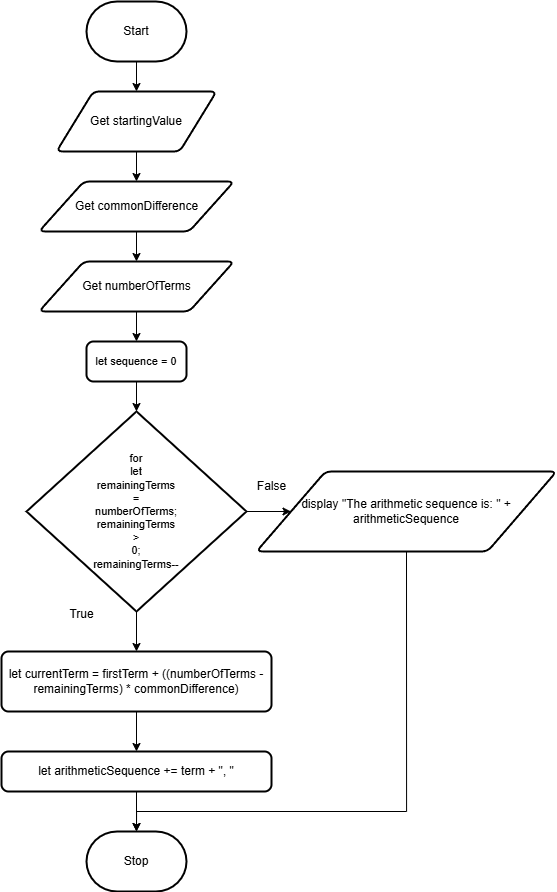

The diagram above was exported from draw.io. Its source (the exported page's mxGraphModel, read from the mxfile embedded in the PNG):
<mxGraphModel dx="1671" dy="1012" grid="1" gridSize="10" guides="1" tooltips="1" connect="1" arrows="1" fold="1" page="1" pageScale="1" pageWidth="850" pageHeight="1100" math="0" shadow="0">
  <root>
    <mxCell id="0" />
    <mxCell id="1" parent="0" />
    <mxCell id="27" style="edgeStyle=orthogonalEdgeStyle;shape=connector;rounded=0;html=1;exitX=0.5;exitY=1;exitDx=0;exitDy=0;exitPerimeter=0;entryX=0.5;entryY=0;entryDx=0;entryDy=0;strokeColor=default;align=center;verticalAlign=middle;fontFamily=Helvetica;fontSize=11;fontColor=default;labelBackgroundColor=default;endArrow=classic;" edge="1" parent="1" source="2" target="5">
      <mxGeometry relative="1" as="geometry" />
    </mxCell>
    <mxCell id="2" value="Start" style="strokeWidth=2;html=1;shape=mxgraph.flowchart.terminator;whiteSpace=wrap;" parent="1" vertex="1">
      <mxGeometry x="230" y="350" width="100" height="60" as="geometry" />
    </mxCell>
    <mxCell id="3" value="Stop" style="strokeWidth=2;html=1;shape=mxgraph.flowchart.terminator;whiteSpace=wrap;" parent="1" vertex="1">
      <mxGeometry x="230" y="1180" width="100" height="60" as="geometry" />
    </mxCell>
    <mxCell id="26" style="edgeStyle=orthogonalEdgeStyle;shape=connector;rounded=0;html=1;exitX=0.5;exitY=1;exitDx=0;exitDy=0;entryX=0.5;entryY=0;entryDx=0;entryDy=0;strokeColor=default;align=center;verticalAlign=middle;fontFamily=Helvetica;fontSize=11;fontColor=default;labelBackgroundColor=default;endArrow=classic;" edge="1" parent="1" source="5" target="6">
      <mxGeometry relative="1" as="geometry" />
    </mxCell>
    <mxCell id="5" value="Get startingValue" style="shape=parallelogram;html=1;strokeWidth=2;perimeter=parallelogramPerimeter;whiteSpace=wrap;rounded=1;arcSize=12;size=0.23;" parent="1" vertex="1">
      <mxGeometry x="200" y="440" width="160" height="60" as="geometry" />
    </mxCell>
    <mxCell id="25" style="edgeStyle=orthogonalEdgeStyle;shape=connector;rounded=0;html=1;exitX=0.5;exitY=1;exitDx=0;exitDy=0;entryX=0.5;entryY=0;entryDx=0;entryDy=0;strokeColor=default;align=center;verticalAlign=middle;fontFamily=Helvetica;fontSize=11;fontColor=default;labelBackgroundColor=default;endArrow=classic;" edge="1" parent="1" source="6" target="7">
      <mxGeometry relative="1" as="geometry" />
    </mxCell>
    <mxCell id="6" value="Get commonDifference" style="shape=parallelogram;html=1;strokeWidth=2;perimeter=parallelogramPerimeter;whiteSpace=wrap;rounded=1;arcSize=12;size=0.23;" parent="1" vertex="1">
      <mxGeometry x="182.5" y="530" width="195" height="50" as="geometry" />
    </mxCell>
    <mxCell id="24" style="edgeStyle=orthogonalEdgeStyle;shape=connector;rounded=0;html=1;exitX=0.5;exitY=1;exitDx=0;exitDy=0;entryX=0.5;entryY=0;entryDx=0;entryDy=0;strokeColor=default;align=center;verticalAlign=middle;fontFamily=Helvetica;fontSize=11;fontColor=default;labelBackgroundColor=default;endArrow=classic;" edge="1" parent="1" source="7" target="9">
      <mxGeometry relative="1" as="geometry" />
    </mxCell>
    <mxCell id="7" value="Get numberOfTerms" style="shape=parallelogram;html=1;strokeWidth=2;perimeter=parallelogramPerimeter;whiteSpace=wrap;rounded=1;arcSize=12;size=0.23;" parent="1" vertex="1">
      <mxGeometry x="182.5" y="610" width="195" height="50" as="geometry" />
    </mxCell>
    <mxCell id="9" value="let sequence = 0" style="rounded=1;whiteSpace=wrap;html=1;absoluteArcSize=1;arcSize=14;strokeWidth=2;fontFamily=Helvetica;fontSize=11;fontColor=default;labelBackgroundColor=default;" parent="1" vertex="1">
      <mxGeometry x="230" y="690" width="100" height="40" as="geometry" />
    </mxCell>
    <mxCell id="17" style="edgeStyle=orthogonalEdgeStyle;html=1;exitX=0.5;exitY=1;exitDx=0;exitDy=0;exitPerimeter=0;entryX=0.5;entryY=0;entryDx=0;entryDy=0;rounded=0;" edge="1" parent="1" source="10" target="11">
      <mxGeometry relative="1" as="geometry" />
    </mxCell>
    <mxCell id="19" style="edgeStyle=orthogonalEdgeStyle;shape=connector;rounded=0;html=1;exitX=1;exitY=0.5;exitDx=0;exitDy=0;exitPerimeter=0;entryX=0;entryY=0.5;entryDx=0;entryDy=0;strokeColor=default;align=center;verticalAlign=middle;fontFamily=Helvetica;fontSize=11;fontColor=default;labelBackgroundColor=default;endArrow=classic;" edge="1" parent="1" source="10" target="13">
      <mxGeometry relative="1" as="geometry" />
    </mxCell>
    <mxCell id="10" value="for&lt;div&gt;&lt;span&gt;let&lt;/span&gt;&lt;/div&gt;&lt;div&gt;&lt;span&gt;remainingTerms&lt;/span&gt;&lt;/div&gt;&lt;div&gt;&lt;span&gt;=&lt;/span&gt;&lt;/div&gt;&lt;div&gt;&lt;span&gt;numberOfTerms&lt;/span&gt;&lt;span style=&quot;background-color: light-dark(#ffffff, var(--ge-dark-color, #121212));&quot;&gt;;&lt;/span&gt;&lt;/div&gt;&lt;div&gt;&lt;span style=&quot;background-color: light-dark(#ffffff, var(--ge-dark-color, #121212));&quot;&gt;remainingTerms&lt;/span&gt;&lt;/div&gt;&lt;div&gt;&lt;span style=&quot;background-color: light-dark(#ffffff, var(--ge-dark-color, #121212));&quot;&gt;&amp;gt;&lt;/span&gt;&lt;/div&gt;&lt;div&gt;&lt;span style=&quot;background-color: light-dark(#ffffff, var(--ge-dark-color, #121212));&quot;&gt;0;&lt;/span&gt;&lt;/div&gt;&lt;div&gt;&lt;span style=&quot;background-color: light-dark(#ffffff, var(--ge-dark-color, #121212));&quot;&gt;remainingTerms--&lt;/span&gt;&lt;/div&gt;" style="strokeWidth=2;html=1;shape=mxgraph.flowchart.decision;whiteSpace=wrap;fontFamily=Helvetica;fontSize=11;fontColor=default;labelBackgroundColor=default;" parent="1" vertex="1">
      <mxGeometry x="170" y="760" width="220" height="200" as="geometry" />
    </mxCell>
    <mxCell id="20" style="edgeStyle=orthogonalEdgeStyle;shape=connector;rounded=0;html=1;exitX=0.5;exitY=1;exitDx=0;exitDy=0;entryX=0.5;entryY=0;entryDx=0;entryDy=0;strokeColor=default;align=center;verticalAlign=middle;fontFamily=Helvetica;fontSize=11;fontColor=default;labelBackgroundColor=default;endArrow=classic;" edge="1" parent="1" source="11" target="12">
      <mxGeometry relative="1" as="geometry" />
    </mxCell>
    <mxCell id="11" value="let currentTerm =&amp;nbsp;firstTerm + ((numberOfTerms - remainingTerms) * commonDifference)" style="rounded=1;whiteSpace=wrap;html=1;absoluteArcSize=1;arcSize=14;strokeWidth=2;" vertex="1" parent="1">
      <mxGeometry x="145" y="1000" width="270" height="60" as="geometry" />
    </mxCell>
    <mxCell id="12" value="let arithmeticSequence += term + &quot;, &quot;" style="rounded=1;whiteSpace=wrap;html=1;absoluteArcSize=1;arcSize=14;strokeWidth=2;" vertex="1" parent="1">
      <mxGeometry x="145" y="1100" width="270" height="40" as="geometry" />
    </mxCell>
    <mxCell id="13" value="display &quot;The arithmetic sequence is: &quot; + arithmeticSequence" style="shape=parallelogram;html=1;strokeWidth=2;perimeter=parallelogramPerimeter;whiteSpace=wrap;rounded=1;arcSize=12;size=0.23;" vertex="1" parent="1">
      <mxGeometry x="400" y="820" width="300" height="80" as="geometry" />
    </mxCell>
    <mxCell id="14" value="True" style="text;html=1;align=center;verticalAlign=middle;resizable=0;points=[];autosize=1;strokeColor=none;fillColor=none;" vertex="1" parent="1">
      <mxGeometry x="200" y="948" width="50" height="30" as="geometry" />
    </mxCell>
    <mxCell id="15" value="False" style="text;html=1;align=center;verticalAlign=middle;resizable=0;points=[];autosize=1;strokeColor=none;fillColor=none;" vertex="1" parent="1">
      <mxGeometry x="390" y="820" width="50" height="30" as="geometry" />
    </mxCell>
    <mxCell id="21" style="edgeStyle=orthogonalEdgeStyle;shape=connector;rounded=0;html=1;exitX=0.5;exitY=1;exitDx=0;exitDy=0;entryX=0.5;entryY=0;entryDx=0;entryDy=0;entryPerimeter=0;strokeColor=default;align=center;verticalAlign=middle;fontFamily=Helvetica;fontSize=11;fontColor=default;labelBackgroundColor=default;endArrow=classic;" edge="1" parent="1" source="12" target="3">
      <mxGeometry relative="1" as="geometry" />
    </mxCell>
    <mxCell id="23" style="edgeStyle=orthogonalEdgeStyle;shape=connector;rounded=0;html=1;exitX=0.5;exitY=1;exitDx=0;exitDy=0;entryX=0.5;entryY=0;entryDx=0;entryDy=0;entryPerimeter=0;strokeColor=default;align=center;verticalAlign=middle;fontFamily=Helvetica;fontSize=11;fontColor=default;labelBackgroundColor=default;endArrow=classic;" edge="1" parent="1" source="9" target="10">
      <mxGeometry relative="1" as="geometry" />
    </mxCell>
    <mxCell id="28" style="edgeStyle=orthogonalEdgeStyle;shape=connector;rounded=0;html=1;exitX=0.5;exitY=1;exitDx=0;exitDy=0;entryX=0.5;entryY=0;entryDx=0;entryDy=0;entryPerimeter=0;strokeColor=default;align=center;verticalAlign=middle;fontFamily=Helvetica;fontSize=11;fontColor=default;labelBackgroundColor=default;endArrow=classic;" edge="1" parent="1" source="13" target="3">
      <mxGeometry relative="1" as="geometry">
        <Array as="points">
          <mxPoint x="550" y="1160" />
          <mxPoint x="280" y="1160" />
        </Array>
      </mxGeometry>
    </mxCell>
  </root>
</mxGraphModel>